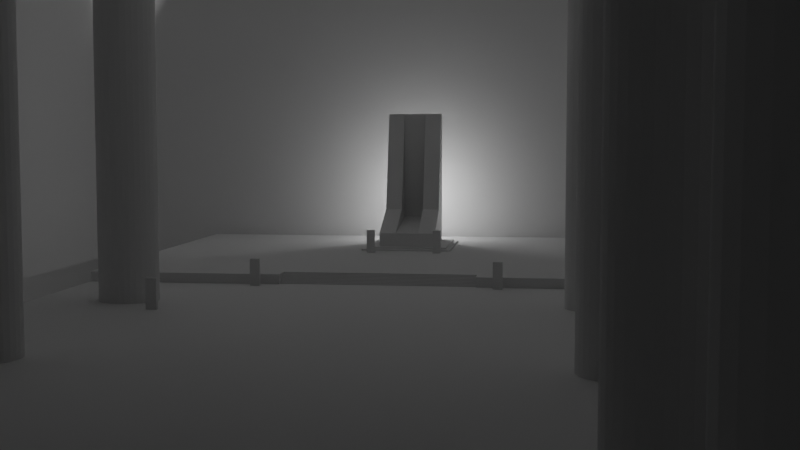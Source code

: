 # Source: Throne.blend  (saved by Blender 3.2.14; exported with 4.5.12 LTS)
import bpy
from mathutils import Matrix  # noqa: F401  (used for matrix-valued properties, if any)

bpy.ops.wm.read_factory_settings(use_empty=True)
scene = bpy.context.scene
scene.name = 'Scene'

# ---- collections
col_collection = bpy.data.collections.new('Collection'); scene.collection.children.link(col_collection)

# ---- materials (node trees are filled in below, after node groups)
mat_material = bpy.data.materials.new('Material')
mat_material.alpha_threshold = 0.0
mat_material.line_color = (0.0, 0.0, 0.0, 1.0)

# ---- material node trees
mat_material.use_nodes = True; mat_material.node_tree.nodes.clear()
_N = mat_material.node_tree.nodes; _L = mat_material.node_tree.links
n0 = _N.new('ShaderNodeOutputMaterial'); n0.name = 'Material Output'; n0.location = (300, 300)
n1 = _N.new('ShaderNodeBsdfPrincipled'); n1.name = 'Principled BSDF'; n1.location = (10, 300)
n1.distribution = 'GGX'
n1.subsurface_method = 'RANDOM_WALK_SKIN'
n1.inputs[2].default_value = 0.4
n1.inputs[3].default_value = 1.45
n1.inputs[27].default_value = (0.0, 0.0, 0.0, 1.0)
n1.inputs[28].default_value = 1.0
_L.new(n1.outputs[0], n0.inputs[0])
n0.is_active_output = True

# ---- world
world_world = bpy.data.worlds.new('World'); scene.world = world_world
world_world.use_nodes = True; world_world.node_tree.nodes.clear()
_N = world_world.node_tree.nodes; _L = world_world.node_tree.links
n0 = _N.new('ShaderNodeOutputWorld'); n0.name = 'World Output'; n0.location = (300, 300)
n1 = _N.new('ShaderNodeBackground'); n1.name = 'Background'; n1.location = (10, 300)
n1.inputs[0].default_value = (0.05088, 0.05088, 0.05088, 1.0)
_L.new(n1.outputs[0], n0.inputs[0])
n0.is_active_output = True
world_world.color = (0.05088, 0.05088, 0.05088)
world_world.use_sun_shadow = False
world_world.sun_shadow_jitter_overblur = 0.0

# ---- cameras
cam_camera = bpy.data.cameras.new('Camera')
cam_camera.clip_end = 1e+04
cam_camera.ortho_scale = 7.314

# ---- lights
light_sun = bpy.data.lights.new('Sun', 'SUN')
light_sun.transmission_factor = 0.0
light_sun.energy = 1.0
light_sun.shadow_soft_size = 0.125
light_area = bpy.data.lights.new('Area', 'AREA')
light_area.transmission_factor = 0.0
light_area.energy = 2945.0
light_area.shadow_soft_size = 19.92
light_area.shadow_maximum_resolution = 0.006
light_area.use_absolute_resolution = True
light_area.size = 19.92
light_area.size_y = 1.0
light_point_001 = bpy.data.lights.new('Point.001', 'POINT')
light_point_001.transmission_factor = 0.0
light_point_001.energy = 3000.0
light_point_001.shadow_soft_size = 0.25
light_point_001.shadow_maximum_resolution = 0.006
light_point_001.use_absolute_resolution = True

# ---- meshes
me_cube_004 = bpy.data.meshes.new('Cube.004')
me_cube_004.from_pydata([(-1.0, -1.0, 0.0), (-1.0, -1.0, 0.3), (-1.0, 1.0, 0.0), (-1.0, 1.0, 0.3), (1.0, -1.0, 0.0), (1.0, -1.0, 0.3), (1.0, 1.0, 0.0), (1.0, 1.0, 0.3), (-0.9, -0.9, 0.3), (-0.9, 0.9, 0.3), (0.9, 0.9, 0.3), (0.9, -0.9, 0.3), (-0.9, -0.9, 0.6), (-0.9, 0.9, 0.6), (0.9, 0.9, 0.6), (0.9, -0.9, 0.6)], [], [(0, 1, 3, 2), (2, 3, 7, 6), (6, 7, 5, 4), (4, 5, 1, 0), (2, 6, 4, 0), (7, 3, 9, 10), (11, 10, 14, 15), (5, 7, 10, 11), (3, 1, 8, 9), (1, 5, 11, 8), (14, 13, 12, 15), (9, 8, 12, 13), (8, 11, 15, 12), (10, 9, 13, 14)])
_uv = me_cube_004.uv_layers.new(name='UVMap')
_uv.uv.foreach_set('vector', [0.375, 0.0, 0.625, 0.0, 0.625, 0.25, 0.375, 0.25, 0.375, 0.25, 0.625, 0.25, 0.625, 0.5, 0.375, 0.5, 0.375, 0.5, 0.625, 0.5, 0.625, 0.75, 0.375, 0.75, 0.375, 0.75, 0.625, 0.75, 0.625, 1.0, 0.375, 1.0, 0.125, 0.5, 0.375, 0.5, 0.375, 0.75, 0.125, 0.75, 0.625, 0.5, 0.625, 0.25, 0.625, 0.25, 0.625, 0.5, 0.625, 0.75, 0.625, 0.5, 0.625, 0.5, 0.625, 0.75, 0.625, 0.75, 0.625, 0.5, 0.625, 0.5, 0.625, 0.75, 0.625, 0.25, 0.625, 0.0, 0.625, 0.0, 0.625, 0.25, 0.625, 1.0, 0.625, 0.75, 0.625, 0.75, 0.625, 1.0, 0.625, 0.5, 0.875, 0.5, 0.875, 0.75, 0.625, 0.75, 0.625, 0.25, 0.625, 0.0, 0.625, 0.0, 0.625, 0.25, 0.625, 1.0, 0.625, 0.75, 0.625, 0.75, 0.625, 1.0, 0.625, 0.5, 0.625, 0.25, 0.625, 0.25, 0.625, 0.5])
me_cube_004.update()
me_cube = bpy.data.meshes.new('Cube')
me_cube.from_pydata([(1.0, 1.0, 2.0), (1.0, 1.0, 0.0), (1.0, -1.0, 2.0), (1.0, -1.0, 0.0), (0.125, 1.0, 0.5149), (-1.0, 1.0, 0.0), (0.125, -1.0, 0.5149), (-1.0, -1.0, 0.0), (-1.0, 0.4, 0.0), (-1.0, -0.4, 0.0), (1.0, 0.4, 2.0), (1.0, -0.4, 2.0), (0.125, -0.4, 0.5149), (0.125, 0.4, 0.5149), (1.0, -0.4, 0.0), (1.0, 0.4, 0.0), (0.7, 1.0, 0.0), (0.7, -1.0, 2.0), (0.7, -1.0, 0.0), (0.7, 1.0, 2.0), (0.7, -0.4, 2.0), (1.0, 1.0, 0.2), (-1.0, -1.0, 0.2), (1.0, -1.0, 0.2), (-1.0, 1.0, 0.2), (1.0, 0.4, 0.2), (1.0, -0.4, 0.2), (-1.0, -0.4, 0.2), (0.7, 1.0, 0.2), (0.7, -1.0, 0.2), (0.7, 0.4, 2.0), (-1.0, 0.4, 0.2), (0.7, 0.4, 0.0), (0.7, -0.4, 0.0), (0.7, 0.4, 0.3784), (0.7, -0.4, 0.3784)], [], [(20, 12, 6, 17), (29, 17, 6, 22), (31, 13, 4, 24), (33, 14, 3, 18), (26, 11, 2, 23), (28, 19, 0, 21), (21, 0, 10, 25), (25, 10, 11, 26), (16, 1, 15, 32), (32, 15, 14, 33), (22, 6, 12, 27), (30, 34, 35, 20), (19, 4, 13, 30), (10, 30, 20, 11), (0, 19, 30, 10), (8, 32, 33, 9), (5, 16, 32, 8), (24, 4, 19, 28), (9, 33, 18, 7), (23, 2, 17, 29), (11, 20, 17, 2), (3, 23, 29, 18), (5, 24, 28, 16), (9, 27, 31, 8), (7, 22, 27, 9), (15, 25, 26, 14), (1, 21, 25, 15), (16, 28, 21, 1), (14, 26, 23, 3), (8, 31, 24, 5), (18, 29, 22, 7), (34, 30, 13, 31), (20, 35, 27, 12), (33, 32, 34, 35), (27, 35, 34, 31)])
_uv = me_cube.uv_layers.new(name='UVMap')
_uv.uv.foreach_set('vector', [0.6625, 0.6667, 0.875, 0.6667, 0.875, 0.75, 0.6625, 0.75, 0.4, 0.7875, 0.625, 0.7875, 0.625, 1.0, 0.4, 1.0, 0.4, 0.1667, 0.625, 0.1667, 0.625, 0.25, 0.4, 0.25, 0.3375, 0.6667, 0.375, 0.6667, 0.375, 0.75, 0.3375, 0.75, 0.4, 0.6667, 0.625, 0.6667, 0.625, 0.75, 0.4, 0.75, 0.4, 0.4625, 0.625, 0.4625, 0.625, 0.5, 0.4, 0.5, 0.4, 0.5, 0.625, 0.5, 0.625, 0.5833, 0.4, 0.5833, 0.4, 0.5833, 0.625, 0.5833, 0.625, 0.6667, 0.4, 0.6667, 0.3375, 0.5, 0.375, 0.5, 0.375, 0.5833, 0.3375, 0.5833, 0.3375, 0.5833, 0.375, 0.5833, 0.375, 0.6667, 0.3375, 0.6667, 0.4, 0.0, 0.625, 0.0, 0.625, 0.08333, 0.4, 0.08333, 0.0, 0.0, 0.0, 0.0, 0.0, 0.0, 0.0, 0.0, 0.6625, 0.5, 0.875, 0.5, 0.875, 0.5833, 0.6625, 0.5833, 0.625, 0.5833, 0.6625, 0.5833, 0.6625, 0.6667, 0.625, 0.6667, 0.625, 0.5, 0.6625, 0.5, 0.6625, 0.5833, 0.625, 0.5833, 0.125, 0.5833, 0.3375, 0.5833, 0.3375, 0.6667, 0.125, 0.6667, 0.125, 0.5, 0.3375, 0.5, 0.3375, 0.5833, 0.125, 0.5833, 0.4, 0.25, 0.625, 0.25, 0.625, 0.4625, 0.4, 0.4625, 0.125, 0.6667, 0.3375, 0.6667, 0.3375, 0.75, 0.125, 0.75, 0.4, 0.75, 0.625, 0.75, 0.625, 0.7875, 0.4, 0.7875, 0.625, 0.6667, 0.6625, 0.6667, 0.6625, 0.75, 0.625, 0.75, 0.375, 0.75, 0.4, 0.75, 0.4, 0.7875, 0.375, 0.7875, 0.375, 0.25, 0.4, 0.25, 0.4, 0.4625, 0.375, 0.4625, 0.375, 0.08333, 0.4, 0.08333, 0.4, 0.1667, 0.375, 0.1667, 0.375, 0.0, 0.4, 0.0, 0.4, 0.08333, 0.375, 0.08333, 0.375, 0.5833, 0.4, 0.5833, 0.4, 0.6667, 0.375, 0.6667, 0.375, 0.5, 0.4, 0.5, 0.4, 0.5833, 0.375, 0.5833, 0.375, 0.4625, 0.4, 0.4625, 0.4, 0.5, 0.375, 0.5, 0.375, 0.6667, 0.4, 0.6667, 0.4, 0.75, 0.375, 0.75, 0.375, 0.1667, 0.4, 0.1667, 0.4, 0.25, 0.375, 0.25, 0.375, 0.7875, 0.4, 0.7875, 0.4, 1.0, 0.375, 1.0, 0.3375, 0.5833, 0.6625, 0.5833, 0.625, 0.1667, 0.4, 0.1667, 0.6625, 0.6667, 0.3375, 0.6667, 0.4, 0.08333, 0.625, 0.08333, 0.3375, 0.6667, 0.3375, 0.5833, 0.3375, 0.5833, 0.3375, 0.6667, 0.4, 0.08333, 0.3375, 0.6667, 0.3375, 0.5833, 0.4, 0.1667])
me_cube.materials.append(mat_material)
me_cube.use_mirror_vertex_groups = False
me_cube.update()
me_plane = bpy.data.meshes.new('Plane')
me_plane.from_pydata([(1.0, -1.0, 0.0), (0.4435, -1.0, -6.939e-17), (0.4435, -1.0, 0.04735), (1.0, -1.0, 0.04735), (1.0, -0.3333, 0.0), (0.4435, -0.3333, -6.939e-17), (1.0, -0.3333, 0.04735), (0.4435, -0.3333, 0.04735), (1.0, 0.0, 0.0), (0.4435, 8.272e-24, 6.939e-17), (1.0, 0.0, 0.04735), (0.4435, 0.0, 0.04735), (1.0, -1.0, 0.005261), (1.0, -1.0, 0.01052), (1.0, -1.0, 0.01578), (1.0, -1.0, 0.02104), (1.0, -1.0, 0.0263), (1.0, -1.0, 0.03157), (1.0, -1.0, 0.03683), (1.0, -1.0, 0.04209), (0.4435, -1.0, 0.04209), (0.4435, -1.0, 0.03683), (0.4435, -1.0, 0.03157), (0.4435, -1.0, 0.0263), (0.4435, -1.0, 0.02104), (0.4435, -1.0, 0.01578), (0.4435, -1.0, 0.01052), (0.4435, -1.0, 0.005261), (1.0, -0.3333, 0.005261), (1.0, -0.3333, 0.01052), (1.0, -0.3333, 0.01578), (1.0, -0.3333, 0.02104), (1.0, -0.3333, 0.0263), (1.0, -0.3333, 0.03157), (1.0, -0.3333, 0.03683), (1.0, -0.3333, 0.04209), (0.4435, -0.3333, 0.005261), (0.4435, -0.3333, 0.01052), (0.4435, -0.3333, 0.01578), (0.4435, -0.3333, 0.02104), (0.4435, -0.3333, 0.0263), (0.4435, -0.3333, 0.03157), (0.4435, -0.3333, 0.03683), (0.4435, -0.3333, 0.04209), (0.4435, 1.356e-17, 0.005261), (0.4435, 2.087e-17, 0.01052), (0.4435, 1.817e-17, 0.01578), (0.4435, 7.12e-18, 0.02104), (0.4435, -7.119e-18, 0.0263), (0.4435, -1.817e-17, 0.03157), (0.4435, -2.087e-17, 0.03683), (0.4435, -1.356e-17, 0.04209), (1.0, 0.0, 0.005261), (1.0, 0.0, 0.01052), (1.0, 0.0, 0.01578), (1.0, 0.0, 0.02104), (1.0, 0.0, 0.0263), (1.0, 0.0, 0.03157), (1.0, 0.0, 0.03683), (1.0, 0.0, 0.04209), (0.4417, -0.3333, -6.939e-17), (0.4417, 8.272e-24, 6.939e-17), (0.4417, -0.3333, 0.005261), (0.4417, -0.3333, 0.01052), (0.4417, -0.3333, 0.01578), (0.4417, -0.3333, 0.02104), (0.4417, -0.3333, 0.0263), (0.4417, -0.3333, 0.03157), (0.441, -0.3333, 0.03683), (0.441, -0.3333, 0.04209), (0.4417, 1.356e-17, 0.005261), (0.4417, 2.087e-17, 0.01052), (0.4417, 1.817e-17, 0.01578), (0.4417, 7.12e-18, 0.02104), (0.4417, -7.119e-18, 0.0263), (0.4417, -1.817e-17, 0.03157), (0.441, -2.087e-17, 0.03683), (0.441, -1.356e-17, 0.04209), (0.44, -0.3333, -6.939e-17), (0.44, 8.272e-24, 6.939e-17), (0.44, -0.3333, 0.005261), (0.44, -0.3333, 0.01052), (0.44, -0.3333, 0.01578), (0.44, -0.3333, 0.02104), (0.44, -0.3333, 0.0263), (0.4383, -0.3333, 0.03157), (0.4383, -0.3333, 0.03683), (0.44, 1.356e-17, 0.005261), (0.44, 2.087e-17, 0.01052), (0.44, 1.817e-17, 0.01578), (0.44, 7.12e-18, 0.02104), (0.44, -7.119e-18, 0.0263), (0.4383, -1.817e-17, 0.03157), (0.4383, -2.087e-17, 0.03683), (0.4383, -0.3333, -6.939e-17), (0.4383, 8.272e-24, 6.939e-17), (0.4383, -0.3333, 0.005261), (0.4383, -0.3333, 0.01052), (0.4383, -0.3333, 0.01578), (0.4383, -0.3333, 0.02104), (0.4357, -0.3333, 0.0263), (0.4357, -0.3333, 0.03157), (0.4383, 1.356e-17, 0.005261), (0.4383, 2.087e-17, 0.01052), (0.4383, 1.817e-17, 0.01578), (0.4383, 7.12e-18, 0.02104), (0.4357, -7.119e-18, 0.0263), (0.4357, -1.817e-17, 0.03157), (0.4365, -0.3333, -6.939e-17), (0.4365, 8.272e-24, 6.939e-17), (0.4365, -0.3333, 0.005261), (0.4365, -0.3333, 0.01052), (0.4365, -0.3333, 0.01578), (0.4331, -0.3333, 0.02104), (0.4331, -0.3333, 0.0263), (0.4365, 1.356e-17, 0.005261), (0.4365, 2.087e-17, 0.01052), (0.4365, 1.817e-17, 0.01578), (0.4331, 7.12e-18, 0.02104), (0.4331, -7.119e-18, 0.0263), (0.4348, -0.3333, -6.939e-17), (0.4348, 8.272e-24, 6.939e-17), (0.4348, -0.3333, 0.005261), (0.4348, -0.3333, 0.01052), (0.4305, -0.3333, 0.01578), (0.4305, -0.3333, 0.02104), (0.4348, 1.356e-17, 0.005261), (0.4348, 2.087e-17, 0.01052), (0.4305, 1.817e-17, 0.01578), (0.4305, 7.12e-18, 0.02104), (0.433, -0.3333, -6.939e-17), (0.433, 8.272e-24, 6.939e-17), (0.433, -0.3333, 0.005261), (0.4279, -0.3333, 0.01052), (0.4279, -0.3333, 0.01578), (0.433, 1.356e-17, 0.005261), (0.4279, 2.087e-17, 0.01052), (0.4279, 1.817e-17, 0.01578), (0.4313, -0.3333, -6.939e-17), (0.4313, 8.272e-24, 6.939e-17), (0.4253, -0.3333, 0.005261), (0.4253, -0.3333, 0.01052), (0.4253, 1.356e-17, 0.005261), (0.4253, 2.087e-17, 0.01052), (0.4227, -0.3333, -6.939e-17), (0.4227, 8.272e-24, 6.939e-17), (0.4227, -0.3333, 0.005261), (0.4227, 1.356e-17, 0.005261), (0.4175, -1.0, 0.005261), (0.4175, -1.0, -1.317e-07), (0.4175, -1.0, 0.04735), (0.4175, -0.3333, 0.04735), (0.4175, -0.3333, 0.04209), (0.4175, -1.0, 0.04209), (0.4175, -1.0, 0.03683), (0.4175, -1.0, 0.03157), (0.4175, -1.0, 0.0263), (0.4175, -1.0, 0.02104), (0.4175, -1.0, 0.01578), (0.4175, -1.0, 0.01052), (0.4175, -0.3333, 0.005261), (0.4175, -0.3333, 0.01052), (0.4175, -0.3333, 0.01578), (0.4175, -0.3333, 0.02104), (0.4175, -0.3333, 0.0263), (0.4175, -0.3333, 0.03157), (0.4175, -0.3333, 0.03683), (0.4175, -0.3333, -6.939e-17), (0.4176, 8.272e-24, 6.939e-17), (-2.278, -1.0, -1.317e-07), (-2.278, -0.3333, -6.939e-17), (-2.278, 8.272e-24, 6.939e-17)], [], [(20, 19, 3, 2), (19, 35, 6, 3), (51, 43, 7, 11), (2, 3, 6, 7), (7, 6, 10, 11), (35, 59, 10, 6), (4, 8, 52, 28), (28, 52, 53, 29), (29, 53, 54, 30), (30, 54, 55, 31), (31, 55, 56, 32), (32, 56, 57, 33), (33, 57, 58, 34), (34, 58, 59, 35), (37, 38, 64, 63), (43, 51, 77, 69), (45, 44, 70, 71), (36, 37, 63, 62), (44, 9, 61, 70), (51, 50, 76, 77), (5, 36, 62, 60), (42, 43, 69, 68), (0, 4, 28, 12), (12, 28, 29, 13), (13, 29, 30, 14), (14, 30, 31, 15), (15, 31, 32, 16), (16, 32, 33, 17), (17, 33, 34, 18), (18, 34, 35, 19), (22, 21, 154, 155), (2, 7, 151, 150), (21, 20, 153, 154), (20, 2, 150, 153), (27, 26, 159, 148), (1, 0, 12, 27), (27, 12, 13, 26), (26, 13, 14, 25), (25, 14, 15, 24), (24, 15, 16, 23), (23, 16, 17, 22), (22, 17, 18, 21), (21, 18, 19, 20), (74, 73, 90, 91), (65, 66, 84, 83), (73, 72, 89, 90), (64, 65, 83, 82), (72, 71, 88, 89), (63, 64, 82, 81), (71, 70, 87, 88), (76, 68, 69, 77), (46, 45, 71, 72), (38, 39, 65, 64), (47, 46, 72, 73), (39, 40, 66, 65), (48, 47, 73, 74), (40, 41, 67, 66), (49, 48, 74, 75), (9, 5, 60, 61), (41, 42, 68, 67), (50, 49, 75, 76), (92, 91, 106, 107), (85, 92, 107, 101), (83, 84, 100, 99), (91, 90, 105, 106), (82, 83, 99, 98), (90, 89, 104, 105), (92, 85, 86, 93), (66, 67, 85, 84), (75, 74, 91, 92), (67, 68, 86, 85), (61, 60, 78, 79), (76, 75, 92, 93), (68, 76, 93, 86), (60, 62, 80, 78), (70, 61, 79, 87), (62, 63, 81, 80), (100, 106, 119, 114), (105, 104, 117, 118), (97, 98, 112, 111), (104, 103, 116, 117), (96, 97, 111, 110), (106, 100, 101, 107), (84, 85, 101, 100), (79, 78, 94, 95), (87, 79, 95, 102), (78, 80, 96, 94), (88, 87, 102, 103), (80, 81, 97, 96), (89, 88, 103, 104), (81, 82, 98, 97), (118, 117, 128, 129), (110, 111, 123, 122), (117, 116, 127, 128), (108, 110, 122, 120), (118, 113, 114, 119), (95, 94, 108, 109), (102, 95, 109, 115), (98, 99, 113, 112), (106, 105, 118, 119), (94, 96, 110, 108), (103, 102, 115, 116), (99, 100, 114, 113), (123, 124, 134, 133), (126, 121, 131, 135), (128, 127, 136, 137), (128, 124, 125, 129), (115, 109, 121, 126), (111, 112, 124, 123), (109, 108, 120, 121), (116, 115, 126, 127), (113, 118, 129, 125), (112, 113, 125, 124), (136, 135, 142, 143), (131, 130, 138, 139), (136, 133, 134, 137), (120, 122, 132, 130), (127, 126, 135, 136), (122, 123, 133, 132), (124, 128, 137, 134), (121, 120, 130, 131), (139, 138, 144, 145), (142, 140, 141, 143), (130, 132, 140, 138), (133, 136, 143, 141), (135, 131, 139, 142), (132, 133, 141, 140), (145, 144, 146, 147), (140, 142, 147, 146), (142, 139, 145, 147), (138, 140, 146, 144), (152, 153, 150, 151), (160, 148, 159, 161), (161, 159, 158, 162), (162, 158, 157, 163), (163, 157, 156, 164), (164, 156, 155, 165), (165, 155, 154, 166), (166, 154, 153, 152), (23, 22, 155, 156), (24, 23, 156, 157), (25, 24, 157, 158), (26, 25, 158, 159), (1, 27, 148, 149), (167, 144, 146, 160), (160, 167, 149, 148), (167, 144, 145, 168), (167, 168, 171, 170), (149, 167, 170, 169), (43, 69, 68, 86, 85, 101, 100, 114, 113, 125, 124, 134, 133, 141, 140, 146, 160, 161, 162, 163, 164, 165, 166, 152, 151, 7)])
_uv = me_plane.uv_layers.new(name='UVMap')
_uv.uv.foreach_set('vector', [0.0, 0.0, 0.0, 0.0, 0.0, 0.0, 0.0, 0.0, 0.0, 0.0, 0.0, 0.0, 0.0, 0.0, 0.0, 0.0, 0.8, 0.5, 0.8, 0.3333, 0.8, 0.3333, 0.8, 0.5, 0.8, 0.0, 1.0, 0.0, 1.0, 0.3333, 0.8, 0.3333, 0.8, 0.3333, 1.0, 0.3333, 1.0, 0.5, 0.8, 0.5, 0.0, 0.0, 0.0, 0.0, 0.0, 0.0, 0.0, 0.0, 0.0, 0.0, 0.0, 0.0, 0.0, 0.0, 0.0, 0.0, 0.0, 0.0, 0.0, 0.0, 0.0, 0.0, 0.0, 0.0, 0.0, 0.0, 0.0, 0.0, 0.0, 0.0, 0.0, 0.0, 0.0, 0.0, 0.0, 0.0, 0.0, 0.0, 0.0, 0.0, 0.0, 0.0, 0.0, 0.0, 0.0, 0.0, 0.0, 0.0, 0.0, 0.0, 0.0, 0.0, 0.0, 0.0, 0.0, 0.0, 0.0, 0.0, 0.0, 0.0, 0.0, 0.0, 0.0, 0.0, 0.0, 0.0, 0.0, 0.0, 0.0, 0.0, 0.0, 0.0, 0.8, 0.3333, 0.8, 0.3333, 0.8, 0.3333, 0.8, 0.3333, 0.8, 0.3333, 0.8, 0.5, 0.8, 0.5, 0.8, 0.3333, 0.0, 0.0, 0.0, 0.0, 0.0, 0.0, 0.0, 0.0, 0.8, 0.3333, 0.8, 0.3333, 0.8, 0.3333, 0.8, 0.3333, 0.0, 0.0, 0.0, 0.0, 0.0, 0.0, 0.0, 0.0, 0.0, 0.0, 0.0, 0.0, 0.0, 0.0, 0.0, 0.0, 0.8, 0.3333, 0.8, 0.3333, 0.8, 0.3333, 0.8, 0.3333, 0.8, 0.3333, 0.8, 0.3333, 0.8, 0.3333, 0.8, 0.3333, 0.0, 0.0, 0.0, 0.0, 0.0, 0.0, 0.0, 0.0, 0.0, 0.0, 0.0, 0.0, 0.0, 0.0, 0.0, 0.0, 0.0, 0.0, 0.0, 0.0, 0.0, 0.0, 0.0, 0.0, 0.0, 0.0, 0.0, 0.0, 0.0, 0.0, 0.0, 0.0, 0.0, 0.0, 0.0, 0.0, 0.0, 0.0, 0.0, 0.0, 0.0, 0.0, 0.0, 0.0, 0.0, 0.0, 0.0, 0.0, 0.0, 0.0, 0.0, 0.0, 0.0, 0.0, 0.0, 0.0, 0.0, 0.0, 0.0, 0.0, 0.0, 0.0, 0.0, 0.0, 0.0, 0.0, 0.0, 0.0, 0.0, 0.0, 0.0, 0.0, 0.8, 0.0, 0.8, 0.3333, 0.8, 0.3333, 0.8, 0.0, 0.0, 0.0, 0.0, 0.0, 0.0, 0.0, 0.0, 0.0, 0.0, 0.0, 0.0, 0.0, 0.0, 0.0, 0.0, 0.0, 0.0, 0.0, 0.0, 0.0, 0.0, 0.0, 0.0, 0.0, 0.0, 0.0, 0.0, 0.0, 0.0, 0.0, 0.0, 0.0, 0.0, 0.0, 0.0, 0.0, 0.0, 0.0, 0.0, 0.0, 0.0, 0.0, 0.0, 0.0, 0.0, 0.0, 0.0, 0.0, 0.0, 0.0, 0.0, 0.0, 0.0, 0.0, 0.0, 0.0, 0.0, 0.0, 0.0, 0.0, 0.0, 0.0, 0.0, 0.0, 0.0, 0.0, 0.0, 0.0, 0.0, 0.0, 0.0, 0.0, 0.0, 0.0, 0.0, 0.0, 0.0, 0.0, 0.0, 0.0, 0.0, 0.0, 0.0, 0.0, 0.0, 0.0, 0.0, 0.0, 0.0, 0.0, 0.0, 0.0, 0.0, 0.0, 0.0, 0.0, 0.8, 0.3333, 0.8, 0.3333, 0.8, 0.3333, 0.8, 0.3333, 0.0, 0.0, 0.0, 0.0, 0.0, 0.0, 0.0, 0.0, 0.8, 0.3333, 0.8, 0.3333, 0.8, 0.3333, 0.8, 0.3333, 0.0, 0.0, 0.0, 0.0, 0.0, 0.0, 0.0, 0.0, 0.8, 0.3333, 0.8, 0.3333, 0.8, 0.3333, 0.8, 0.3333, 0.0, 0.0, 0.0, 0.0, 0.0, 0.0, 0.0, 0.0, 0.8, 0.5, 0.8, 0.3333, 0.8, 0.3333, 0.8, 0.5, 0.0, 0.0, 0.0, 0.0, 0.0, 0.0, 0.0, 0.0, 0.8, 0.3333, 0.8, 0.3333, 0.8, 0.3333, 0.8, 0.3333, 0.0, 0.0, 0.0, 0.0, 0.0, 0.0, 0.0, 0.0, 0.8, 0.3333, 0.8, 0.3333, 0.8, 0.3333, 0.8, 0.3333, 0.0, 0.0, 0.0, 0.0, 0.0, 0.0, 0.0, 0.0, 0.8, 0.3333, 0.8, 0.3333, 0.8, 0.3333, 0.8, 0.3333, 0.0, 0.0, 0.0, 0.0, 0.0, 0.0, 0.0, 0.0, 0.8, 0.5, 0.8, 0.3333, 0.8, 0.3333, 0.8, 0.5, 0.8, 0.3333, 0.8, 0.3333, 0.8, 0.3333, 0.8, 0.3333, 0.0, 0.0, 0.0, 0.0, 0.0, 0.0, 0.0, 0.0, 0.0, 0.0, 0.0, 0.0, 0.0, 0.0, 0.0, 0.0, 0.8, 0.3333, 0.8, 0.5, 0.8, 0.5, 0.8, 0.3333, 0.8, 0.3333, 0.8, 0.3333, 0.8, 0.3333, 0.8, 0.3333, 0.0, 0.0, 0.0, 0.0, 0.0, 0.0, 0.0, 0.0, 0.8, 0.3333, 0.8, 0.3333, 0.8, 0.3333, 0.8, 0.3333, 0.0, 0.0, 0.0, 0.0, 0.0, 0.0, 0.0, 0.0, 0.8, 0.5, 0.8, 0.3333, 0.8, 0.3333, 0.8, 0.5, 0.8, 0.3333, 0.8, 0.3333, 0.8, 0.3333, 0.8, 0.3333, 0.0, 0.0, 0.0, 0.0, 0.0, 0.0, 0.0, 0.0, 0.8, 0.3333, 0.8, 0.3333, 0.8, 0.3333, 0.8, 0.3333, 0.8, 0.5, 0.8, 0.3333, 0.8, 0.3333, 0.8, 0.5, 0.0, 0.0, 0.0, 0.0, 0.0, 0.0, 0.0, 0.0, 0.8, 0.3333, 0.8, 0.5, 0.8, 0.5, 0.8, 0.3333, 0.8, 0.3333, 0.8, 0.3333, 0.8, 0.3333, 0.8, 0.3333, 0.0, 0.0, 0.0, 0.0, 0.0, 0.0, 0.0, 0.0, 0.8, 0.3333, 0.8, 0.3333, 0.8, 0.3333, 0.8, 0.3333, 0.8, 0.3333, 0.8, 0.5, 0.8, 0.5, 0.8, 0.3333, 0.0, 0.0, 0.0, 0.0, 0.0, 0.0, 0.0, 0.0, 0.8, 0.3333, 0.8, 0.3333, 0.8, 0.3333, 0.8, 0.3333, 0.0, 0.0, 0.0, 0.0, 0.0, 0.0, 0.0, 0.0, 0.8, 0.3333, 0.8, 0.3333, 0.8, 0.3333, 0.8, 0.3333, 0.8, 0.5, 0.8, 0.3333, 0.8, 0.3333, 0.8, 0.5, 0.8, 0.3333, 0.8, 0.3333, 0.8, 0.3333, 0.8, 0.3333, 0.8, 0.5, 0.8, 0.3333, 0.8, 0.3333, 0.8, 0.5, 0.0, 0.0, 0.0, 0.0, 0.0, 0.0, 0.0, 0.0, 0.8, 0.3333, 0.8, 0.3333, 0.8, 0.3333, 0.8, 0.3333, 0.0, 0.0, 0.0, 0.0, 0.0, 0.0, 0.0, 0.0, 0.8, 0.3333, 0.8, 0.3333, 0.8, 0.3333, 0.8, 0.3333, 0.0, 0.0, 0.0, 0.0, 0.0, 0.0, 0.0, 0.0, 0.8, 0.3333, 0.8, 0.3333, 0.8, 0.3333, 0.8, 0.3333, 0.0, 0.0, 0.0, 0.0, 0.0, 0.0, 0.0, 0.0, 0.8, 0.3333, 0.8, 0.3333, 0.8, 0.3333, 0.8, 0.3333, 0.0, 0.0, 0.0, 0.0, 0.0, 0.0, 0.0, 0.0, 0.8, 0.3333, 0.8, 0.3333, 0.8, 0.3333, 0.8, 0.3333, 0.8, 0.5, 0.8, 0.3333, 0.8, 0.3333, 0.8, 0.5, 0.8, 0.5, 0.8, 0.3333, 0.8, 0.3333, 0.8, 0.5, 0.0, 0.0, 0.0, 0.0, 0.0, 0.0, 0.0, 0.0, 0.8, 0.3333, 0.8, 0.3333, 0.8, 0.3333, 0.8, 0.3333, 0.0, 0.0, 0.0, 0.0, 0.0, 0.0, 0.0, 0.0, 0.8, 0.3333, 0.8, 0.3333, 0.8, 0.3333, 0.8, 0.3333, 0.0, 0.0, 0.0, 0.0, 0.0, 0.0, 0.0, 0.0, 0.8, 0.3333, 0.8, 0.3333, 0.8, 0.3333, 0.8, 0.3333, 0.8, 0.3333, 0.8, 0.3333, 0.8, 0.3333, 0.8, 0.3333, 0.0, 0.0, 0.0, 0.0, 0.0, 0.0, 0.0, 0.0, 0.0, 0.0, 0.0, 0.0, 0.0, 0.0, 0.0, 0.0, 0.8, 0.5, 0.8, 0.3333, 0.8, 0.3333, 0.8, 0.5, 0.0, 0.0, 0.0, 0.0, 0.0, 0.0, 0.0, 0.0, 0.8, 0.3333, 0.8, 0.3333, 0.8, 0.3333, 0.8, 0.3333, 0.8, 0.5, 0.8, 0.3333, 0.8, 0.3333, 0.8, 0.5, 0.0, 0.0, 0.0, 0.0, 0.0, 0.0, 0.0, 0.0, 0.8, 0.3333, 0.8, 0.5, 0.8, 0.5, 0.8, 0.3333, 0.8, 0.3333, 0.8, 0.3333, 0.8, 0.3333, 0.8, 0.3333, 0.0, 0.0, 0.0, 0.0, 0.0, 0.0, 0.0, 0.0, 0.8, 0.5, 0.8, 0.3333, 0.8, 0.3333, 0.8, 0.5, 0.8, 0.5, 0.8, 0.3333, 0.8, 0.3333, 0.8, 0.5, 0.8, 0.3333, 0.8, 0.3333, 0.8, 0.3333, 0.8, 0.3333, 0.0, 0.0, 0.0, 0.0, 0.0, 0.0, 0.0, 0.0, 0.8, 0.3333, 0.8, 0.3333, 0.8, 0.3333, 0.8, 0.3333, 0.8, 0.3333, 0.8, 0.5, 0.8, 0.5, 0.8, 0.3333, 0.8, 0.5, 0.8, 0.3333, 0.8, 0.3333, 0.8, 0.5, 0.8, 0.5, 0.8, 0.3333, 0.8, 0.3333, 0.8, 0.5, 0.8, 0.5, 0.8, 0.3333, 0.8, 0.3333, 0.8, 0.5, 0.8, 0.3333, 0.8, 0.3333, 0.8, 0.3333, 0.8, 0.3333, 0.8, 0.3333, 0.8, 0.5, 0.8, 0.5, 0.8, 0.3333, 0.0, 0.0, 0.0, 0.0, 0.0, 0.0, 0.0, 0.0, 0.8, 0.3333, 0.8, 0.3333, 0.8, 0.3333, 0.8, 0.3333, 0.8, 0.5, 0.8, 0.3333, 0.8, 0.3333, 0.8, 0.5, 0.8, 0.3333, 0.8, 0.5, 0.8, 0.5, 0.8, 0.3333, 0.0, 0.0, 0.0, 0.0, 0.0, 0.0, 0.0, 0.0, 0.8, 0.3333, 0.8, 0.3333, 0.8, 0.3333, 0.8, 0.3333, 0.8, 0.3333, 0.8, 0.0, 0.8, 0.0, 0.8, 0.3333, 0.8, 0.3333, 0.8, 0.0, 0.8, 0.0, 0.8, 0.3333, 0.8, 0.3333, 0.8, 0.0, 0.8, 0.0, 0.8, 0.3333, 0.8, 0.3333, 0.8, 0.0, 0.8, 0.0, 0.8, 0.3333, 0.8, 0.3333, 0.8, 0.0, 0.8, 0.0, 0.8, 0.3333, 0.8, 0.3333, 0.8, 0.0, 0.8, 0.0, 0.8, 0.3333, 0.8, 0.3333, 0.8, 0.0, 0.8, 0.0, 0.8, 0.3333, 0.8, 0.3333, 0.8, 0.0, 0.8, 0.0, 0.8, 0.3333, 0.0, 0.0, 0.0, 0.0, 0.0, 0.0, 0.0, 0.0, 0.0, 0.0, 0.0, 0.0, 0.0, 0.0, 0.0, 0.0, 0.0, 0.0, 0.0, 0.0, 0.0, 0.0, 0.0, 0.0, 0.0, 0.0, 0.0, 0.0, 0.0, 0.0, 0.0, 0.0, 0.0, 0.0, 0.0, 0.0, 0.0, 0.0, 0.0, 0.0, 0.0, 0.0, 0.0, 0.0, 0.0, 0.0, 0.0, 0.0, 0.0, 0.0, 0.0, 0.0, 0.0, 0.0, 0.0, 0.0, 0.0, 0.0, 0.0, 0.0, 0.0, 0.0, 0.0, 0.0, 0.0, 0.0, 0.0, 0.0, 0.0, 0.0, 0.0, 0.0, 0.0, 0.0, 0.0, 0.0, 0.0, 0.0, 0.0, 0.0, 0.0, 0.0, 0.0, 0.0, 0.0, 0.0, 0.0, 0.0, 0.0, 0.0, 0.0, 0.0, 0.0, 0.0, 0.0, 0.0, 0.0, 0.0, 0.0, 0.0, 0.0, 0.0, 0.0, 0.0, 0.0, 0.0, 0.0, 0.0, 0.0, 0.0, 0.0, 0.0, 0.0, 0.0, 0.0, 0.0, 0.0, 0.0, 0.0, 0.0, 0.0, 0.0, 0.0, 0.0, 0.0, 0.0, 0.0, 0.0, 0.0, 0.0, 0.0, 0.0])
me_plane.update()
me_cylinder = bpy.data.meshes.new('Cylinder')
me_cylinder.from_pydata([(-9.537e-07, 1.0, -5.96e-08), (-9.537e-07, 1.0, 5.95), (0.1951, 0.9808, -5.96e-08), (0.1951, 0.9808, 5.95), (0.3827, 0.9239, -5.96e-08), (0.3827, 0.9239, 5.95), (0.5556, 0.8315, -5.96e-08), (0.5556, 0.8315, 5.95), (0.7071, 0.7071, -5.96e-08), (0.7071, 0.7071, 5.95), (0.8315, 0.5556, -5.96e-08), (0.8315, 0.5556, 5.95), (0.9239, 0.3827, -5.96e-08), (0.9239, 0.3827, 5.95), (0.9808, 0.1951, -5.96e-08), (0.9808, 0.1951, 5.95), (1.0, 4.331e-07, -5.96e-08), (1.0, 4.331e-07, 5.95), (0.9808, -0.1951, -5.96e-08), (0.9808, -0.1951, 5.95), (0.9239, -0.3827, -5.96e-08), (0.9239, -0.3827, 5.95), (0.8315, -0.5556, -5.96e-08), (0.8315, -0.5556, 5.95), (0.7071, -0.7071, -5.96e-08), (0.7071, -0.7071, 5.95), (0.5556, -0.8315, -5.96e-08), (0.5556, -0.8315, 5.95), (0.3827, -0.9239, -5.96e-08), (0.3827, -0.9239, 5.95), (0.1951, -0.9808, -5.96e-08), (0.1951, -0.9808, 5.95), (-1.041e-06, -1.0, -5.96e-08), (-1.041e-06, -1.0, 5.95), (-0.1951, -0.9808, -5.96e-08), (-0.1951, -0.9808, 5.95), (-0.3827, -0.9239, -5.96e-08), (-0.3827, -0.9239, 5.95), (-0.5556, -0.8315, -5.96e-08), (-0.5556, -0.8315, 5.95), (-0.7071, -0.7071, -5.96e-08), (-0.7071, -0.7071, 5.95), (-0.8315, -0.5556, -5.96e-08), (-0.8315, -0.5556, 5.95), (-0.9239, -0.3827, -5.96e-08), (-0.9239, -0.3827, 5.95), (-0.9808, -0.1951, -5.96e-08), (-0.9808, -0.1951, 5.95), (-1.0, 4.888e-07, -5.96e-08), (-1.0, 4.888e-07, 5.95), (-0.9808, 0.1951, -5.96e-08), (-0.9808, 0.1951, 5.95), (-0.9239, 0.3827, -5.96e-08), (-0.9239, 0.3827, 5.95), (-0.8315, 0.5556, -5.96e-08), (-0.8315, 0.5556, 5.95), (-0.7071, 0.7071, -5.96e-08), (-0.7071, 0.7071, 5.95), (-0.5556, 0.8315, -5.96e-08), (-0.5556, 0.8315, 5.95), (-0.3827, 0.9239, -5.96e-08), (-0.3827, 0.9239, 5.95), (-0.1951, 0.9808, -5.96e-08), (-0.1951, 0.9808, 5.95)], [], [(0, 1, 3, 2), (2, 3, 5, 4), (4, 5, 7, 6), (6, 7, 9, 8), (8, 9, 11, 10), (10, 11, 13, 12), (12, 13, 15, 14), (14, 15, 17, 16), (16, 17, 19, 18), (18, 19, 21, 20), (20, 21, 23, 22), (22, 23, 25, 24), (24, 25, 27, 26), (26, 27, 29, 28), (28, 29, 31, 30), (30, 31, 33, 32), (32, 33, 35, 34), (34, 35, 37, 36), (36, 37, 39, 38), (38, 39, 41, 40), (40, 41, 43, 42), (42, 43, 45, 44), (44, 45, 47, 46), (46, 47, 49, 48), (48, 49, 51, 50), (50, 51, 53, 52), (52, 53, 55, 54), (54, 55, 57, 56), (56, 57, 59, 58), (58, 59, 61, 60), (3, 1, 63, 61, 59, 57, 55, 53, 51, 49, 47, 45, 43, 41, 39, 37, 35, 33, 31, 29, 27, 25, 23, 21, 19, 17, 15, 13, 11, 9, 7, 5), (60, 61, 63, 62), (62, 63, 1, 0), (0, 2, 4, 6, 8, 10, 12, 14, 16, 18, 20, 22, 24, 26, 28, 30, 32, 34, 36, 38, 40, 42, 44, 46, 48, 50, 52, 54, 56, 58, 60, 62)])
_uv = me_cylinder.uv_layers.new(name='UVMap')
_uv.uv.foreach_set('vector', [1.0, 0.5, 1.0, 1.0, 0.9688, 1.0, 0.9688, 0.5, 0.9688, 0.5, 0.9688, 1.0, 0.9375, 1.0, 0.9375, 0.5, 0.9375, 0.5, 0.9375, 1.0, 0.9062, 1.0, 0.9062, 0.5, 0.9062, 0.5, 0.9062, 1.0, 0.875, 1.0, 0.875, 0.5, 0.875, 0.5, 0.875, 1.0, 0.8438, 1.0, 0.8438, 0.5, 0.8438, 0.5, 0.8438, 1.0, 0.8125, 1.0, 0.8125, 0.5, 0.8125, 0.5, 0.8125, 1.0, 0.7812, 1.0, 0.7812, 0.5, 0.7812, 0.5, 0.7812, 1.0, 0.75, 1.0, 0.75, 0.5, 0.75, 0.5, 0.75, 1.0, 0.7188, 1.0, 0.7188, 0.5, 0.7188, 0.5, 0.7188, 1.0, 0.6875, 1.0, 0.6875, 0.5, 0.6875, 0.5, 0.6875, 1.0, 0.6562, 1.0, 0.6562, 0.5, 0.6562, 0.5, 0.6562, 1.0, 0.625, 1.0, 0.625, 0.5, 0.625, 0.5, 0.625, 1.0, 0.5938, 1.0, 0.5938, 0.5, 0.5938, 0.5, 0.5938, 1.0, 0.5625, 1.0, 0.5625, 0.5, 0.5625, 0.5, 0.5625, 1.0, 0.5312, 1.0, 0.5312, 0.5, 0.5312, 0.5, 0.5312, 1.0, 0.5, 1.0, 0.5, 0.5, 0.5, 0.5, 0.5, 1.0, 0.4688, 1.0, 0.4688, 0.5, 0.4688, 0.5, 0.4688, 1.0, 0.4375, 1.0, 0.4375, 0.5, 0.4375, 0.5, 0.4375, 1.0, 0.4062, 1.0, 0.4062, 0.5, 0.4062, 0.5, 0.4062, 1.0, 0.375, 1.0, 0.375, 0.5, 0.375, 0.5, 0.375, 1.0, 0.3438, 1.0, 0.3438, 0.5, 0.3438, 0.5, 0.3438, 1.0, 0.3125, 1.0, 0.3125, 0.5, 0.3125, 0.5, 0.3125, 1.0, 0.2812, 1.0, 0.2812, 0.5, 0.2812, 0.5, 0.2812, 1.0, 0.25, 1.0, 0.25, 0.5, 0.25, 0.5, 0.25, 1.0, 0.2188, 1.0, 0.2188, 0.5, 0.2188, 0.5, 0.2188, 1.0, 0.1875, 1.0, 0.1875, 0.5, 0.1875, 0.5, 0.1875, 1.0, 0.1562, 1.0, 0.1562, 0.5, 0.1562, 0.5, 0.1562, 1.0, 0.125, 1.0, 0.125, 0.5, 0.125, 0.5, 0.125, 1.0, 0.09375, 1.0, 0.09375, 0.5, 0.09375, 0.5, 0.09375, 1.0, 0.0625, 1.0, 0.0625, 0.5, 0.2968, 0.4854, 0.25, 0.49, 0.2032, 0.4854, 0.1582, 0.4717, 0.1167, 0.4496, 0.08029, 0.4197, 0.05045, 0.3833, 0.02827, 0.3418, 0.01461, 0.2968, 0.01, 0.25, 0.01461, 0.2032, 0.02827, 0.1582, 0.05045, 0.1167, 0.08029, 0.08029, 0.1167, 0.05045, 0.1582, 0.02827, 0.2032, 0.01461, 0.25, 0.01, 0.2968, 0.01461, 0.3418, 0.02827, 0.3833, 0.05045, 0.4197, 0.08029, 0.4496, 0.1167, 0.4717, 0.1582, 0.4854, 0.2032, 0.49, 0.25, 0.4854, 0.2968, 0.4717, 0.3418, 0.4496, 0.3833, 0.4197, 0.4197, 0.3833, 0.4496, 0.3418, 0.4717, 0.0625, 0.5, 0.0625, 1.0, 0.03125, 1.0, 0.03125, 0.5, 0.03125, 0.5, 0.03125, 1.0, 0.0, 1.0, 0.0, 0.5, 0.75, 0.49, 0.7968, 0.4854, 0.8418, 0.4717, 0.8833, 0.4496, 0.9197, 0.4197, 0.9496, 0.3833, 0.9717, 0.3418, 0.9854, 0.2968, 0.99, 0.25, 0.9854, 0.2032, 0.9717, 0.1582, 0.9496, 0.1167, 0.9197, 0.08029, 0.8833, 0.05045, 0.8418, 0.02827, 0.7968, 0.01461, 0.75, 0.01, 0.7032, 0.01461, 0.6582, 0.02827, 0.6167, 0.05045, 0.5803, 0.08029, 0.5504, 0.1167, 0.5283, 0.1582, 0.5146, 0.2032, 0.51, 0.25, 0.5146, 0.2968, 0.5283, 0.3418, 0.5504, 0.3833, 0.5803, 0.4197, 0.6167, 0.4496, 0.6582, 0.4717, 0.7032, 0.4854])
me_cylinder.update()
me_cube_001 = bpy.data.meshes.new('Cube.001')
me_cube_001.from_pydata([(-1.0, -1.0, -1.0), (-1.0, -1.0, 1.0), (-1.0, 1.0, -1.0), (-1.0, 1.0, 1.0), (1.0, -1.0, -1.0), (1.0, -1.0, 1.0), (1.0, 1.0, -1.0), (1.0, 1.0, 1.0)], [], [(0, 1, 3, 2), (2, 3, 7, 6), (6, 7, 5, 4), (4, 5, 1, 0), (2, 6, 4, 0), (7, 3, 1, 5)])
_uv = me_cube_001.uv_layers.new(name='UVMap')
_uv.uv.foreach_set('vector', [0.375, 0.0, 0.625, 0.0, 0.625, 0.25, 0.375, 0.25, 0.375, 0.25, 0.625, 0.25, 0.625, 0.5, 0.375, 0.5, 0.375, 0.5, 0.625, 0.5, 0.625, 0.75, 0.375, 0.75, 0.375, 0.75, 0.625, 0.75, 0.625, 1.0, 0.375, 1.0, 0.125, 0.5, 0.375, 0.5, 0.375, 0.75, 0.125, 0.75, 0.625, 0.5, 0.875, 0.5, 0.875, 0.75, 0.625, 0.75])
me_cube_001.update()
me_cube_002 = bpy.data.meshes.new('Cube.002')
me_cube_002.from_pydata([(-1.0, -1.0, -1.0), (-1.0, -1.0, 1.0), (-1.0, 1.0, -1.0), (-1.0, 1.0, 1.0), (1.0, -1.0, -1.0), (1.0, -1.0, 1.0), (1.0, 1.0, -1.0), (1.0, 1.0, 1.0)], [], [(0, 1, 3, 2), (2, 3, 7, 6), (6, 7, 5, 4), (4, 5, 1, 0), (2, 6, 4, 0), (7, 3, 1, 5)])
_uv = me_cube_002.uv_layers.new(name='UVMap')
_uv.uv.foreach_set('vector', [0.375, 0.0, 0.625, 0.0, 0.625, 0.25, 0.375, 0.25, 0.375, 0.25, 0.625, 0.25, 0.625, 0.5, 0.375, 0.5, 0.375, 0.5, 0.625, 0.5, 0.625, 0.75, 0.375, 0.75, 0.375, 0.75, 0.625, 0.75, 0.625, 1.0, 0.375, 1.0, 0.125, 0.5, 0.375, 0.5, 0.375, 0.75, 0.125, 0.75, 0.625, 0.5, 0.875, 0.5, 0.875, 0.75, 0.625, 0.75])
me_cube_002.update()
me_cube_003 = bpy.data.meshes.new('Cube.003')
me_cube_003.from_pydata([(-1.0, -1.0, -1.0), (-1.0, -1.0, 1.0), (-1.0, 1.0, -1.0), (-1.0, 1.0, 1.0), (1.0, -1.0, -1.0), (1.0, -1.0, 1.0), (1.0, 1.0, -1.0), (1.0, 1.0, 1.0)], [], [(0, 1, 3, 2), (2, 3, 7, 6), (6, 7, 5, 4), (4, 5, 1, 0), (2, 6, 4, 0), (7, 3, 1, 5)])
_uv = me_cube_003.uv_layers.new(name='UVMap')
_uv.uv.foreach_set('vector', [0.375, 0.0, 0.625, 0.0, 0.625, 0.25, 0.375, 0.25, 0.375, 0.25, 0.625, 0.25, 0.625, 0.5, 0.375, 0.5, 0.375, 0.5, 0.625, 0.5, 0.625, 0.75, 0.375, 0.75, 0.375, 0.75, 0.625, 0.75, 0.625, 1.0, 0.375, 1.0, 0.125, 0.5, 0.375, 0.5, 0.375, 0.75, 0.125, 0.75, 0.625, 0.5, 0.875, 0.5, 0.875, 0.75, 0.625, 0.75])
me_cube_003.update()
me_plane_001 = bpy.data.meshes.new('Plane.001')
me_plane_001.from_pydata([(-1.783, -1.0, 0.0), (1.0, -1.0, 0.0), (-1.783, 1.0, 0.0), (1.0, 1.0, 0.0), (0.4435, -1.0, 0.0), (0.4435, 1.0, 0.0), (-1.783, -1.0, -5.619), (1.0, -1.0, -5.619), (-1.783, 1.0, -5.619), (1.0, 1.0, -5.619), (0.4435, -1.0, -5.619), (0.4435, 1.0, -5.619), (1.626, -1.0, 0.0), (1.626, 1.0, 0.0), (1.626, -1.0, -5.619), (1.626, 1.0, -5.619), (1.0, -1.0, 3.346), (1.0, 1.0, 3.346), (1.626, -1.0, 3.346), (1.626, 1.0, 3.346)], [], [(0, 4, 5, 2), (1, 3, 5, 4), (2, 5, 11, 8), (1, 4, 10, 7), (4, 0, 6, 10), (5, 3, 9, 11), (9, 3, 13, 15), (1, 7, 14, 12), (14, 15, 13, 12), (1, 12, 18, 16), (3, 1, 16, 17), (12, 13, 19, 18), (13, 3, 17, 19), (0, 2, 8, 6)])
_uv = me_plane_001.uv_layers.new(name='UVMap')
_uv.uv.foreach_set('vector', [0.0, 0.0, 0.8, 0.0, 0.8, 1.0, 0.0, 1.0, 0.0, 0.0, 0.0, 0.0, 0.8, 1.0, 0.8, 0.0, 0.0, 1.0, 0.8, 1.0, 0.8, 1.0, 0.0, 1.0, 0.0, 0.0, 0.8, 0.0, 0.8, 0.0, 0.0, 0.0, 0.8, 0.0, 0.0, 0.0, 0.0, 0.0, 0.8, 0.0, 0.8, 1.0, 0.0, 0.0, 0.0, 0.0, 0.8, 1.0, 0.0, 0.0, 0.0, 0.0, 0.0, 0.0, 0.0, 0.0, 0.0, 0.0, 0.0, 0.0, 0.0, 0.0, 0.0, 0.0, 0.0, 0.0, 0.0, 0.0, 0.0, 0.0, 0.0, 0.0, 0.0, 0.0, 0.0, 0.0, 0.0, 0.0, 0.0, 0.0, 0.0, 0.0, 0.0, 0.0, 0.0, 0.0, 0.0, 0.0, 0.0, 0.0, 0.0, 0.0, 0.0, 0.0, 0.0, 0.0, 0.0, 0.0, 0.0, 0.0, 0.0, 0.0, 0.0, 0.0, 0.0, 0.0, 0.0, 1.0, 0.0, 1.0, 0.0, 0.0])
me_plane_001.update()

# ---- objects
ob_cube = bpy.data.objects.new('Cube', me_cube_004)
ob_throne = bpy.data.objects.new('Throne', me_cube)
ob_camera = bpy.data.objects.new('Camera', cam_camera)
ob_floor = bpy.data.objects.new('Floor', me_plane)
ob_columns = bpy.data.objects.new('Columns', me_cylinder)
ob_humanref = bpy.data.objects.new('HumanRef', me_cube_001)
ob_humanref_001 = bpy.data.objects.new('HumanRef.001', me_cube_002)
ob_humanref_002 = bpy.data.objects.new('HumanRef.002', me_cube_003)
ob_sun = bpy.data.objects.new('Sun', light_sun)
ob_roof = bpy.data.objects.new('Roof', me_plane_001)
ob_area = bpy.data.objects.new('Area', light_area)
ob_point = bpy.data.objects.new('Point', light_point_001)

# ---- transforms, parenting, visibility, modifiers, constraints
ob_cube.location = (-21.0, 0.0, 1.5)
ob_cube.scale = (10.0, 8.0, 1.0)
ob_throne.location = (-21.0, 0.0, 2.1)
ob_throne.scale = (8.0, 5.0, 12.12)
ob_throne.lock_rotations_4d = False
ob_throne.empty_display_type = 'ARROWS'
ob_throne.lineart.crease_threshold = 0.0
ob_camera.location = (-227.9, -23.52, 21.68)
ob_camera.rotation_euler = (1.493, 1.756e-05, -1.447)
ob_camera.lock_rotations_4d = False
ob_camera.empty_display_type = 'ARROWS'
ob_camera.color = (0.0, 0.0, 0.0, 0.0)
ob_camera.display_type = 'WIRE'
ob_camera.lineart.crease_threshold = 0.0
ob_floor.location = (-115.0, 0.0, 0.0)
ob_floor.scale = (115.0, 43.91, 31.68)
_m = ob_floor.modifiers.new('Mirror', 'MIRROR')
_m.use_axis = (False, True, False)
ob_columns.location = (-85.0, -31.0, 3.815e-06)
ob_columns.scale = (4.0, 4.0, 20.0)
_m = ob_columns.modifiers.new('Array', 'ARRAY')
_m.count = 4
_m.use_constant_offset = True
_m.constant_offset_displace = (-10.0, 0.0, 0.0)
_m.use_relative_offset = False
_m.relative_offset_displace = (-1.0, 0.0, 0.0)
_m = ob_columns.modifiers.new('Mirror', 'MIRROR')
_m.use_axis = (False, True, False)
_m.use_mirror_merge = False
_m.mirror_object = ob_throne
ob_humanref.location = (-68.72, -17.86, 1.994)
ob_humanref.scale = (0.3, 0.7, 2.0)
_m = ob_humanref.modifiers.new('Mirror', 'MIRROR')
_m.use_axis = (False, True, False)
_m.mirror_object = ob_throne
ob_humanref_001.location = (-33.72, -5.858, 3.494)
ob_humanref_001.scale = (0.3, 0.7, 2.0)
_m = ob_humanref_001.modifiers.new('Mirror', 'MIRROR')
_m.use_axis = (False, True, False)
_m.use_mirror_merge = False
_m.mirror_object = ob_throne
ob_humanref_002.location = (-92.72, 25.14, 1.994)
ob_humanref_002.scale = (0.3, 0.7, 2.0)
ob_sun.location = (-29.76, 2.746, 299.9)
ob_sun.rotation_euler = (-6.534, -0.5484, 1.524)
ob_sun.scale = (1.114, 5.228, 2.849)
ob_roof.location = (-185.0, 0.0, 156.0)
ob_roof.scale = (115.0, 70.25, 31.68)
ob_area.location = (-81.72, 0.0, 99.78)
ob_area.rotation_euler = (0.0, -0.2618, 0.0)
ob_area.scale = (5.6, 4.1, 1.0)
ob_point.location = (-6.798, 0.0, 10.69)

# ---- collection membership
scene.collection.objects.link(ob_cube)
col_collection.objects.link(ob_throne)
col_collection.objects.link(ob_camera)
col_collection.objects.link(ob_floor)
col_collection.objects.link(ob_columns)
col_collection.objects.link(ob_humanref)
col_collection.objects.link(ob_humanref_001)
col_collection.objects.link(ob_humanref_002)
col_collection.objects.link(ob_sun)
col_collection.objects.link(ob_roof)
col_collection.objects.link(ob_area)
col_collection.objects.link(ob_point)

# ---- scene / render settings (as saved in the file)
scene.camera = ob_camera
scene.frame_start = 1; scene.frame_end = 250; scene.frame_set(49)
scene.render.engine = 'CYCLES'
scene.cycles.feature_set = 'EXPERIMENTAL'
scene.cycles.samples = 1024
scene.cycles.sampling_pattern = 'TABULATED_SOBOL'
scene.cycles.adaptive_threshold = 0.1
scene.cycles.use_light_tree = False
scene.view_settings.view_transform = 'Filmic'
bpy.context.view_layer.update()
